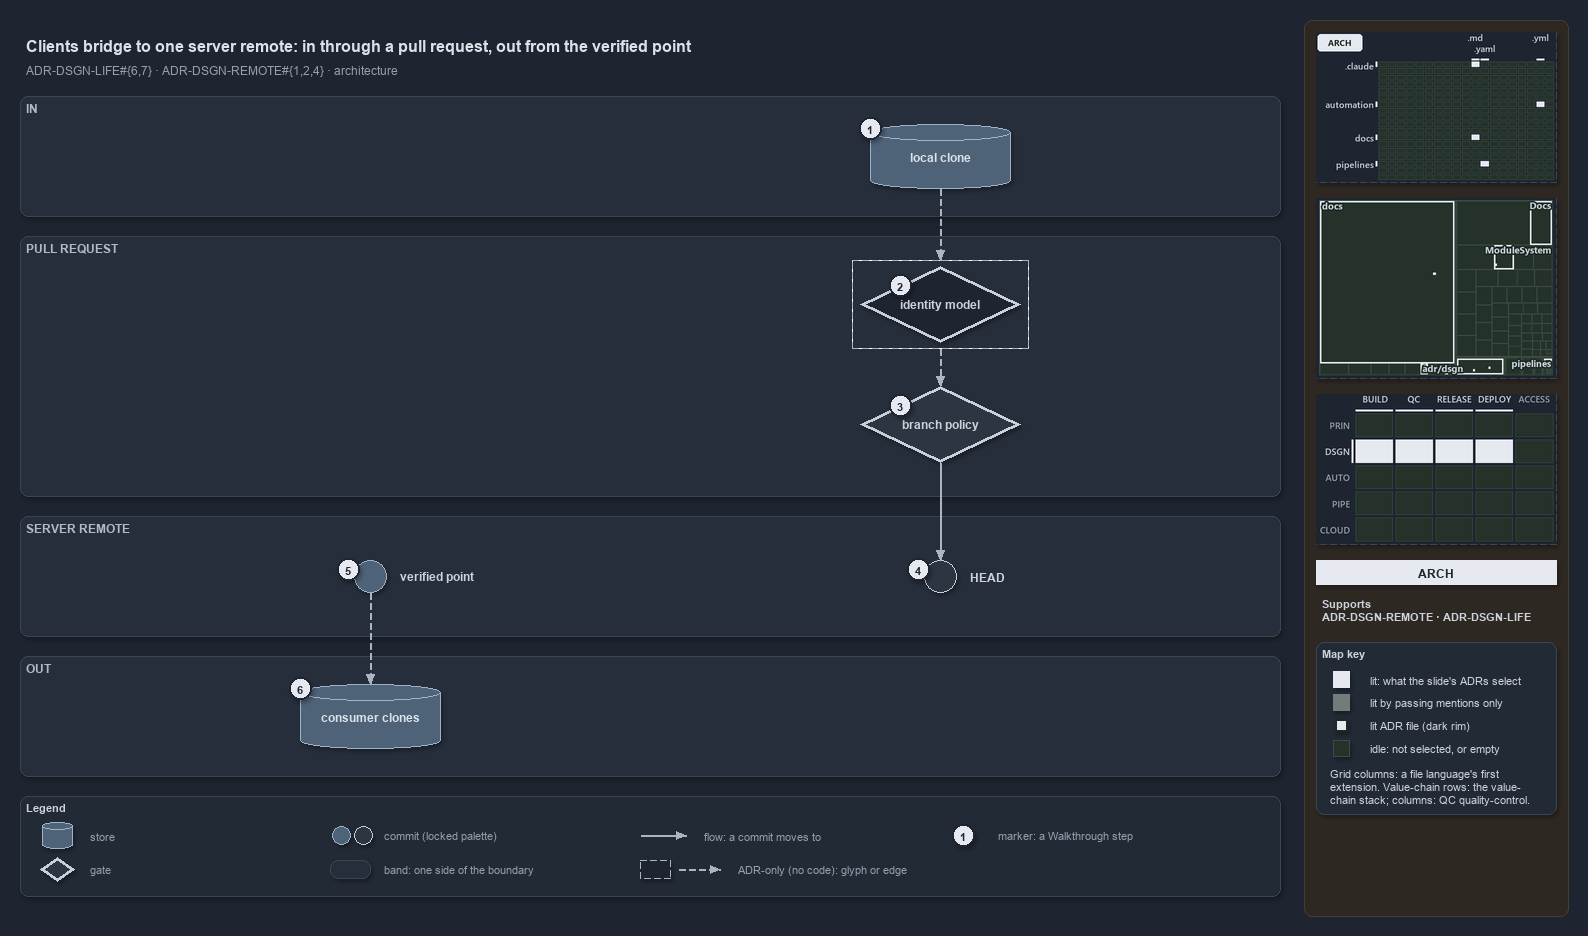

The diagram above was exported from draw.io. Its source (the exported page's mxGraphModel, read from the mxfile embedded in the PNG):
<mxGraphModel dx="1024" dy="768" grid="0" gridSize="10" guides="1" tooltips="1" connect="1" arrows="1" fold="1" page="1" pageScale="1" pageWidth="1572" pageHeight="900" background="#1E2430" math="0" shadow="1">
  <root>
    <mxCell id="0" />
    <mxCell id="1" parent="0" />
    <mxCell id="sidebar-bg" value="" style="rounded=1;arcSize=2;html=1;fillColor=#2E2823;strokeColor=#453C33;shadow=0;" vertex="1" parent="1">
      <mxGeometry x="1304" y="4" width="264" height="896" as="geometry" />
    </mxCell>
    <mxCell id="title" value="Clients bridge to one server remote: in through a pull request, out from the verified point" style="text;html=1;align=left;verticalAlign=middle;fontSize=16;fontStyle=1;fontColor=#DDE2E9;" vertex="1" parent="1">
      <mxGeometry x="20" y="14" width="1260" height="30" as="geometry" />
    </mxCell>
    <mxCell id="subtitle" value="ADR-DSGN-LIFE#{6,7} &amp;#183; ADR-DSGN-REMOTE#{1,2,4} &amp;#183; architecture" style="text;html=1;align=left;verticalAlign=middle;fontSize=12;fontColor=#949FAE;" vertex="1" parent="1">
      <mxGeometry x="20" y="44" width="1240" height="20" as="geometry" />
    </mxCell>
    <mxCell id="band-in" value="IN" style="rounded=1;html=1;arcSize=3;fillColor=#262E3B;strokeColor=#3A4555;verticalAlign=top;align=left;spacingLeft=8;fontStyle=1;fontSize=12;fontColor=#B0BAC7;" vertex="1" parent="1">
      <mxGeometry x="20" y="80" width="1260" height="120" as="geometry" />
    </mxCell>
    <mxCell id="band-pr" value="PULL REQUEST" style="rounded=1;html=1;arcSize=3;fillColor=#262E3B;strokeColor=#3A4555;verticalAlign=top;align=left;spacingLeft=8;fontStyle=1;fontSize=12;fontColor=#B0BAC7;" vertex="1" parent="1">
      <mxGeometry x="20" y="220" width="1260" height="260" as="geometry" />
    </mxCell>
    <mxCell id="band-server" value="SERVER REMOTE" style="rounded=1;html=1;arcSize=3;fillColor=#262E3B;strokeColor=#3A4555;verticalAlign=top;align=left;spacingLeft=8;fontStyle=1;fontSize=12;fontColor=#B0BAC7;" vertex="1" parent="1">
      <mxGeometry x="20" y="500" width="1260" height="120" as="geometry" />
    </mxCell>
    <mxCell id="band-out" value="OUT" style="rounded=1;html=1;arcSize=3;fillColor=#262E3B;strokeColor=#3A4555;verticalAlign=top;align=left;spacingLeft=8;fontStyle=1;fontSize=12;fontColor=#B0BAC7;" vertex="1" parent="1">
      <mxGeometry x="20" y="640" width="1260" height="120" as="geometry" />
    </mxCell>
    <mxCell id="clone" value="&lt;b&gt;local clone&lt;/b&gt;" style="shape=cylinder3;boundedLbl=1;backgroundOutline=1;size=8;whiteSpace=wrap;html=1;fillColor=#4E6378;strokeColor=#9FB3C8;fontSize=12;fontColor=#DDE2E9;" vertex="1" parent="1">
      <mxGeometry x="870" y="108" width="140" height="64" as="geometry" />
    </mxCell>
    <mxCell id="identity" value="&lt;b&gt;identity model&lt;/b&gt;" style="rhombus;whiteSpace=wrap;html=1;fillColor=#1E2430;strokeColor=#C7D0DB;strokeWidth=3;dashed=1;fontSize=12;fontColor=#CDD3DC;" vertex="1" parent="1">
      <mxGeometry x="860" y="250" width="160" height="76" as="geometry" />
    </mxCell>
    <mxCell id="frame-identity" value="" style="rounded=0;html=1;fillColor=none;strokeColor=#AAB4C3;dashed=1;" vertex="1" parent="1">
      <mxGeometry x="852" y="244" width="176" height="88" as="geometry" />
    </mxCell>
    <mxCell id="policy" value="&lt;b&gt;branch policy&lt;/b&gt;" style="rhombus;whiteSpace=wrap;html=1;fillColor=#2C3542;strokeColor=#C7D0DB;strokeWidth=3;fontSize=12;fontColor=#CDD3DC;" vertex="1" parent="1">
      <mxGeometry x="860" y="370" width="160" height="76" as="geometry" />
    </mxCell>
    <mxCell id="head" value="" style="ellipse;html=1;fillColor=#2C3542;strokeColor=#C7D0DB;strokeWidth=1.5;fontStyle=1;fontSize=11;fontColor=#CDD3DC;" vertex="1" parent="1">
      <mxGeometry x="924" y="544" width="32" height="32" as="geometry" />
    </mxCell>
    <mxCell id="head-name" value="&lt;b&gt;HEAD&lt;/b&gt;" style="text;html=1;align=left;verticalAlign=middle;fontSize=12;fontStyle=1;fontColor=#CDD3DC;" vertex="1" parent="1">
      <mxGeometry x="964" y="550" width="160" height="20" as="geometry" />
    </mxCell>
    <mxCell id="verified" value="" style="ellipse;html=1;fillColor=#4E6378;strokeColor=#9FB3C8;strokeWidth=1.5;fontStyle=1;fontSize=11;fontColor=#CDD3DC;" vertex="1" parent="1">
      <mxGeometry x="354" y="544" width="32" height="32" as="geometry" />
    </mxCell>
    <mxCell id="verified-name" value="&lt;b&gt;verified point&lt;/b&gt;" style="text;html=1;align=left;verticalAlign=middle;fontSize=12;fontStyle=1;fontColor=#CDD3DC;" vertex="1" parent="1">
      <mxGeometry x="394" y="550" width="160" height="20" as="geometry" />
    </mxCell>
    <mxCell id="consumers" value="&lt;b&gt;consumer clones&lt;/b&gt;" style="shape=cylinder3;boundedLbl=1;backgroundOutline=1;size=8;whiteSpace=wrap;html=1;fillColor=#4E6378;strokeColor=#9FB3C8;fontSize=12;fontColor=#DDE2E9;" vertex="1" parent="1">
      <mxGeometry x="300" y="668" width="140" height="64" as="geometry" />
    </mxCell>
    <mxCell id="p-edge-clone-identity-a" value="" style="text;html=1;strokeColor=none;fillColor=none;" vertex="1" parent="1">
      <mxGeometry x="940" y="172" width="1" height="1" as="geometry" />
    </mxCell>
    <mxCell id="p-edge-clone-identity-b" value="" style="text;html=1;strokeColor=none;fillColor=none;" vertex="1" parent="1">
      <mxGeometry x="940" y="244" width="1" height="1" as="geometry" />
    </mxCell>
    <mxCell id="edge-clone-identity" value="" style="edgeStyle=orthogonalEdgeStyle;rounded=1;html=1;fontSize=10;endArrow=block;strokeColor=#AAB4C3;dashed=1;fontColor=#CDD3DC;shadow=0;" edge="1" parent="1" source="p-edge-clone-identity-a" target="p-edge-clone-identity-b">
      <mxGeometry relative="1" as="geometry" />
    </mxCell>
    <mxCell id="p-edge-identity-policy-a" value="" style="text;html=1;strokeColor=none;fillColor=none;" vertex="1" parent="1">
      <mxGeometry x="940" y="332" width="1" height="1" as="geometry" />
    </mxCell>
    <mxCell id="p-edge-identity-policy-b" value="" style="text;html=1;strokeColor=none;fillColor=none;" vertex="1" parent="1">
      <mxGeometry x="940" y="370" width="1" height="1" as="geometry" />
    </mxCell>
    <mxCell id="edge-identity-policy" value="" style="edgeStyle=orthogonalEdgeStyle;rounded=1;html=1;fontSize=10;endArrow=block;strokeColor=#AAB4C3;dashed=1;fontColor=#CDD3DC;shadow=0;" edge="1" parent="1" source="p-edge-identity-policy-a" target="p-edge-identity-policy-b">
      <mxGeometry relative="1" as="geometry" />
    </mxCell>
    <mxCell id="p-edge-policy-head-a" value="" style="text;html=1;strokeColor=none;fillColor=none;" vertex="1" parent="1">
      <mxGeometry x="940" y="446" width="1" height="1" as="geometry" />
    </mxCell>
    <mxCell id="p-edge-policy-head-b" value="" style="text;html=1;strokeColor=none;fillColor=none;" vertex="1" parent="1">
      <mxGeometry x="940" y="544" width="1" height="1" as="geometry" />
    </mxCell>
    <mxCell id="edge-policy-head" value="" style="edgeStyle=orthogonalEdgeStyle;rounded=1;html=1;fontSize=10;endArrow=block;strokeColor=#AAB4C3;fontColor=#CDD3DC;shadow=0;" edge="1" parent="1" source="p-edge-policy-head-a" target="p-edge-policy-head-b">
      <mxGeometry relative="1" as="geometry" />
    </mxCell>
    <mxCell id="p-edge-verified-consumers-a" value="" style="text;html=1;strokeColor=none;fillColor=none;" vertex="1" parent="1">
      <mxGeometry x="370" y="576" width="1" height="1" as="geometry" />
    </mxCell>
    <mxCell id="p-edge-verified-consumers-b" value="" style="text;html=1;strokeColor=none;fillColor=none;" vertex="1" parent="1">
      <mxGeometry x="370" y="668" width="1" height="1" as="geometry" />
    </mxCell>
    <mxCell id="edge-verified-consumers" value="" style="edgeStyle=orthogonalEdgeStyle;rounded=1;html=1;fontSize=10;endArrow=block;strokeColor=#AAB4C3;dashed=1;fontColor=#CDD3DC;shadow=0;" edge="1" parent="1" source="p-edge-verified-consumers-a" target="p-edge-verified-consumers-b">
      <mxGeometry relative="1" as="geometry" />
    </mxCell>
    <mxCell id="mark-1" value="1" style="ellipse;html=1;fillColor=#E6EAF0;strokeColor=#1E2430;strokeWidth=2;fontColor=#1E2430;fontStyle=1;fontSize=11;" vertex="1" parent="1">
      <mxGeometry x="859" y="101" width="22" height="22" as="geometry" />
    </mxCell>
    <mxCell id="mark-2" value="2" style="ellipse;html=1;fillColor=#E6EAF0;strokeColor=#1E2430;strokeWidth=2;fontColor=#1E2430;fontStyle=1;fontSize=11;" vertex="1" parent="1">
      <mxGeometry x="889.0" y="258.0" width="22" height="22" as="geometry" />
    </mxCell>
    <mxCell id="mark-3" value="3" style="ellipse;html=1;fillColor=#E6EAF0;strokeColor=#1E2430;strokeWidth=2;fontColor=#1E2430;fontStyle=1;fontSize=11;" vertex="1" parent="1">
      <mxGeometry x="889.0" y="378.0" width="22" height="22" as="geometry" />
    </mxCell>
    <mxCell id="mark-4" value="4" style="ellipse;html=1;fillColor=#E6EAF0;strokeColor=#1E2430;strokeWidth=2;fontColor=#1E2430;fontStyle=1;fontSize=11;" vertex="1" parent="1">
      <mxGeometry x="907" y="542" width="22" height="22" as="geometry" />
    </mxCell>
    <mxCell id="mark-5" value="5" style="ellipse;html=1;fillColor=#E6EAF0;strokeColor=#1E2430;strokeWidth=2;fontColor=#1E2430;fontStyle=1;fontSize=11;" vertex="1" parent="1">
      <mxGeometry x="337" y="542" width="22" height="22" as="geometry" />
    </mxCell>
    <mxCell id="mark-6" value="6" style="ellipse;html=1;fillColor=#E6EAF0;strokeColor=#1E2430;strokeWidth=2;fontColor=#1E2430;fontStyle=1;fontSize=11;" vertex="1" parent="1">
      <mxGeometry x="289" y="661" width="22" height="22" as="geometry" />
    </mxCell>
    <mxCell id="legend" value="&lt;b&gt;Legend&lt;/b&gt;" style="rounded=1;whiteSpace=wrap;html=1;arcSize=6;fillColor=#222A36;strokeColor=#3A4555;align=left;verticalAlign=top;spacing=8;fontSize=11;fontColor=#CDD3DC;" vertex="1" parent="1">
      <mxGeometry x="20" y="780" width="1260" height="100" as="geometry" />
    </mxCell>
    <mxCell id="legend-0" value="" style="shape=cylinder3;boundedLbl=1;backgroundOutline=1;size=8;whiteSpace=wrap;html=1;fillColor=#4E6378;strokeColor=#9FB3C8;fontSize=12;fontColor=#DDE2E9;" vertex="1" parent="1">
      <mxGeometry x="42" y="806" width="30" height="26" as="geometry" />
    </mxCell>
    <mxCell id="legend-0-text" value="store" style="text;html=1;align=left;verticalAlign=middle;fontSize=11;fontColor=#949FAE;" vertex="1" parent="1">
      <mxGeometry x="84" y="809" width="260" height="20" as="geometry" />
    </mxCell>
    <mxCell id="legend-1" value="" style="rhombus;whiteSpace=wrap;html=1;fillColor=#2C3542;strokeColor=#C7D0DB;strokeWidth=3;fontSize=12;fontColor=#CDD3DC;" vertex="1" parent="1">
      <mxGeometry x="40" y="841" width="34" height="24" as="geometry" />
    </mxCell>
    <mxCell id="legend-1-text" value="gate" style="text;html=1;align=left;verticalAlign=middle;fontSize=11;fontColor=#949FAE;" vertex="1" parent="1">
      <mxGeometry x="84" y="843" width="260" height="20" as="geometry" />
    </mxCell>
    <mxCell id="legend-2" value="" style="ellipse;html=1;fillColor=#4E6378;strokeColor=#9FB3C8;strokeWidth=1.5;fontStyle=1;fontSize=11;fontColor=#CDD3DC;" vertex="1" parent="1">
      <mxGeometry x="332" y="810" width="18" height="18" as="geometry" />
    </mxCell>
    <mxCell id="legend-2b" value="" style="ellipse;html=1;fillColor=#2C3542;strokeColor=#C7D0DB;strokeWidth=1.5;fontStyle=1;fontSize=11;fontColor=#CDD3DC;" vertex="1" parent="1">
      <mxGeometry x="354" y="810" width="18" height="18" as="geometry" />
    </mxCell>
    <mxCell id="legend-2-text" value="commit (locked palette)" style="text;html=1;align=left;verticalAlign=middle;fontSize=11;fontColor=#949FAE;" vertex="1" parent="1">
      <mxGeometry x="378" y="809" width="260" height="20" as="geometry" />
    </mxCell>
    <mxCell id="legend-3" value="" style="rounded=1;html=1;arcSize=3;fillColor=#262E3B;strokeColor=#3A4555;" vertex="1" parent="1">
      <mxGeometry x="330" y="844" width="40" height="18" as="geometry" />
    </mxCell>
    <mxCell id="legend-3-text" value="band: one side of the boundary" style="text;html=1;align=left;verticalAlign=middle;fontSize=11;fontColor=#949FAE;" vertex="1" parent="1">
      <mxGeometry x="378" y="843" width="260" height="20" as="geometry" />
    </mxCell>
    <mxCell id="p-legend-4-a" value="" style="text;html=1;strokeColor=none;fillColor=none;" vertex="1" parent="1">
      <mxGeometry x="640" y="819" width="1" height="1" as="geometry" />
    </mxCell>
    <mxCell id="p-legend-4-b" value="" style="text;html=1;strokeColor=none;fillColor=none;" vertex="1" parent="1">
      <mxGeometry x="686" y="819" width="1" height="1" as="geometry" />
    </mxCell>
    <mxCell id="legend-4" value="" style="edgeStyle=orthogonalEdgeStyle;rounded=1;html=1;fontSize=10;endArrow=block;strokeColor=#AAB4C3;fontColor=#CDD3DC;shadow=0;" edge="1" parent="1" source="p-legend-4-a" target="p-legend-4-b">
      <mxGeometry relative="1" as="geometry" />
    </mxCell>
    <mxCell id="legend-4-text" value="flow: a commit moves to" style="text;html=1;align=left;verticalAlign=middle;fontSize=11;fontColor=#949FAE;" vertex="1" parent="1">
      <mxGeometry x="698" y="809" width="260" height="20" as="geometry" />
    </mxCell>
    <mxCell id="legend-5" value="" style="rounded=0;html=1;fillColor=#1E2430;strokeColor=#AAB4C3;dashed=1;" vertex="1" parent="1">
      <mxGeometry x="640" y="844" width="30" height="18" as="geometry" />
    </mxCell>
    <mxCell id="p-legend-5e-a" value="" style="text;html=1;strokeColor=none;fillColor=none;" vertex="1" parent="1">
      <mxGeometry x="678" y="853" width="1" height="1" as="geometry" />
    </mxCell>
    <mxCell id="p-legend-5e-b" value="" style="text;html=1;strokeColor=none;fillColor=none;" vertex="1" parent="1">
      <mxGeometry x="720" y="853" width="1" height="1" as="geometry" />
    </mxCell>
    <mxCell id="legend-5e" value="" style="edgeStyle=orthogonalEdgeStyle;rounded=1;html=1;fontSize=10;endArrow=block;strokeColor=#AAB4C3;dashed=1;fontColor=#CDD3DC;shadow=0;" edge="1" parent="1" source="p-legend-5e-a" target="p-legend-5e-b">
      <mxGeometry relative="1" as="geometry" />
    </mxCell>
    <mxCell id="legend-5-text" value="ADR-only (no code): glyph or edge" style="text;html=1;align=left;verticalAlign=middle;fontSize=11;fontColor=#949FAE;" vertex="1" parent="1">
      <mxGeometry x="732" y="843" width="260" height="20" as="geometry" />
    </mxCell>
    <mxCell id="legend-6" value="1" style="ellipse;html=1;fillColor=#E6EAF0;strokeColor=#1E2430;strokeWidth=2;fontColor=#1E2430;fontStyle=1;fontSize=11;" vertex="1" parent="1">
      <mxGeometry x="952" y="808" width="22" height="22" as="geometry" />
    </mxCell>
    <mxCell id="legend-6-text" value="marker: a Walkthrough step" style="text;html=1;align=left;verticalAlign=middle;fontSize=11;fontColor=#949FAE;" vertex="1" parent="1">
      <mxGeometry x="992" y="809" width="260" height="20" as="geometry" />
    </mxCell>
    <mxCell id="minimap-grid" value="" style="shape=image;html=1;imageAspect=0;aspect=fixed;verticalLabelPosition=bottom;strokeColor=#3A4555;dashed=1;fillColor=#222A36;image=data:image/png,(base64 omitted: 10892 chars);" vertex="1" parent="1">
      <mxGeometry x="1316" y="16" width="240" height="150" as="geometry" />
    </mxCell>
    <mxCell id="minimap-tree" value="" style="shape=image;html=1;imageAspect=0;aspect=fixed;verticalLabelPosition=bottom;strokeColor=#3A4555;dashed=1;fillColor=#222A36;image=data:image/png,(base64 omitted: 15028 chars);" vertex="1" parent="1">
      <mxGeometry x="1316" y="182" width="240" height="180" as="geometry" />
    </mxCell>
    <mxCell id="minimap-chain" value="" style="shape=image;html=1;imageAspect=0;aspect=fixed;verticalLabelPosition=bottom;strokeColor=#3A4555;dashed=1;fillColor=#222A36;image=data:image/png,(base64 omitted: 13300 chars);" vertex="1" parent="1">
      <mxGeometry x="1316" y="378" width="240" height="150" as="geometry" />
    </mxCell>
    <mxCell id="lens-badge" value="ARCH" style="rounded=0;whiteSpace=wrap;html=1;align=center;verticalAlign=middle;fontSize=12;fontStyle=1;fontColor=#1E2430;fillColor=#E6EAF0;strokeColor=none;" vertex="1" parent="1">
      <mxGeometry x="1316" y="544" width="240" height="24" as="geometry" />
    </mxCell>
    <mxCell id="supports" value="&lt;b&gt;Supports&lt;/b&gt;&lt;br&gt;ADR-DSGN-REMOTE &amp;#183; ADR-DSGN-LIFE" style="text;html=1;whiteSpace=wrap;align=left;verticalAlign=top;fontSize=11;fontColor=#CDD3DC;" vertex="1" parent="1">
      <mxGeometry x="1316" y="576" width="240" height="38" as="geometry" />
    </mxCell>
    <mxCell id="mapkey" value="&lt;b&gt;Map key&lt;/b&gt;" style="rounded=1;arcSize=6;whiteSpace=wrap;html=1;align=left;verticalAlign=top;fontSize=11;fontColor=#CDD3DC;fillColor=#222A36;strokeColor=#3A4555;spacingLeft=8;spacingTop=2;" vertex="1" parent="1">
      <mxGeometry x="1316" y="626" width="240" height="172" as="geometry" />
    </mxCell>
    <mxCell id="mapkey-lit" value="" style="rounded=0;html=1;fillColor=#E6EAF0;strokeColor=#E6EAF0;" vertex="1" parent="1">
      <mxGeometry x="1333.0" y="655.0" width="16" height="16" as="geometry" />
    </mxCell>
    <mxCell id="mapkey-lit-text" value="lit: what the slide's ADRs select" style="text;html=1;align=left;verticalAlign=middle;fontSize=11;fontColor=#CDD3DC;" vertex="1" parent="1">
      <mxGeometry x="1364" y="653" width="184" height="20" as="geometry" />
    </mxCell>
    <mxCell id="mapkey-touched" value="" style="rounded=0;html=1;fillColor=#727C79;strokeColor=#727C79;" vertex="1" parent="1">
      <mxGeometry x="1333.0" y="678.0" width="16" height="16" as="geometry" />
    </mxCell>
    <mxCell id="mapkey-touched-text" value="lit by passing mentions only" style="text;html=1;align=left;verticalAlign=middle;fontSize=11;fontColor=#CDD3DC;" vertex="1" parent="1">
      <mxGeometry x="1364" y="676" width="184" height="20" as="geometry" />
    </mxCell>
    <mxCell id="mapkey-adr" value="" style="rounded=0;html=1;fillColor=#E6EAF0;strokeColor=#1C2A24;strokeWidth=2;" vertex="1" parent="1">
      <mxGeometry x="1335.0" y="703.0" width="12" height="12" as="geometry" />
    </mxCell>
    <mxCell id="mapkey-adr-text" value="lit ADR file (dark rim)" style="text;html=1;align=left;verticalAlign=middle;fontSize=11;fontColor=#CDD3DC;" vertex="1" parent="1">
      <mxGeometry x="1364" y="699" width="184" height="20" as="geometry" />
    </mxCell>
    <mxCell id="mapkey-idle" value="" style="rounded=0;html=1;fillColor=#243229;strokeColor=#3B4D43;" vertex="1" parent="1">
      <mxGeometry x="1333.0" y="724.0" width="16" height="16" as="geometry" />
    </mxCell>
    <mxCell id="mapkey-idle-text" value="idle: not selected, or empty" style="text;html=1;align=left;verticalAlign=middle;fontSize=11;fontColor=#CDD3DC;" vertex="1" parent="1">
      <mxGeometry x="1364" y="722" width="184" height="20" as="geometry" />
    </mxCell>
    <mxCell id="mapkey-codes" value="Grid columns: a file language's first&lt;br&gt;extension. Value-chain rows: the value-&lt;br&gt;chain stack; columns: QC quality-control." style="text;html=1;align=left;verticalAlign=top;whiteSpace=wrap;fontSize=11;fontColor=#CDD3DC;" vertex="1" parent="1">
      <mxGeometry x="1324" y="746" width="224" height="46" as="geometry" />
    </mxCell>
  </root>
</mxGraphModel>